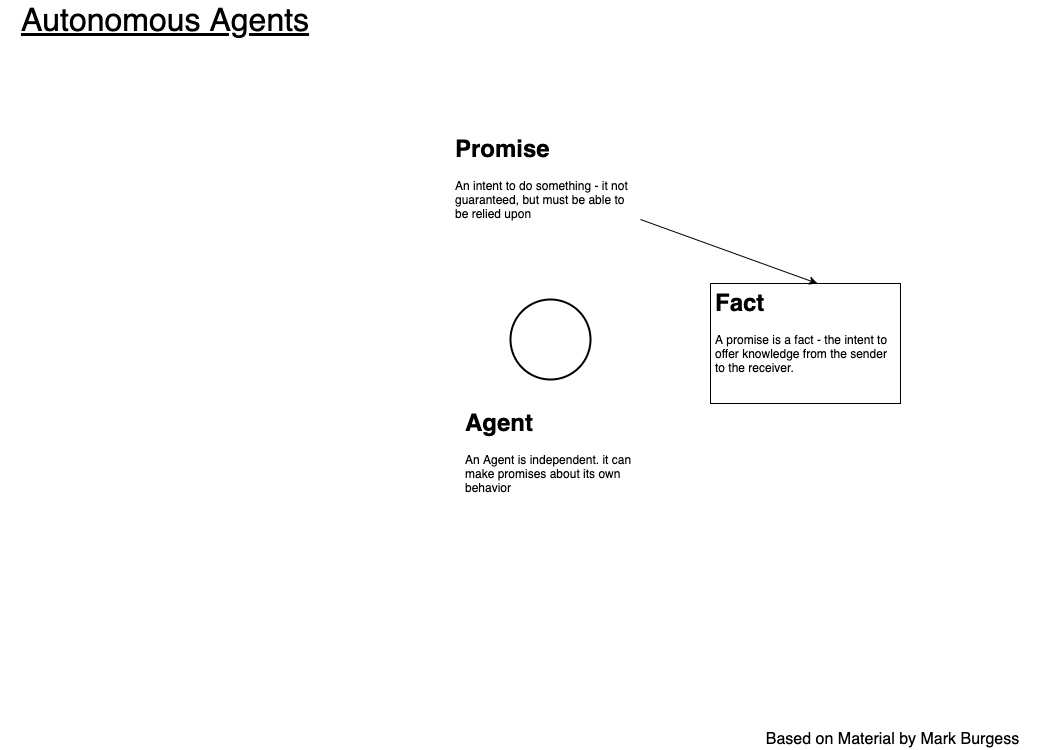

The diagram above was exported from draw.io. Its source (the exported page's mxGraphModel, read from the mxfile embedded in the PNG):
<mxGraphModel dx="1106" dy="830" grid="1" gridSize="10" guides="1" tooltips="1" connect="1" arrows="1" fold="1" page="1" pageScale="1" pageWidth="1169" pageHeight="827" math="0" shadow="0">
  <root>
    <mxCell id="0" />
    <mxCell id="1" parent="0" />
    <UserObject label="" tooltip="Component" id="630vLDwFYgGW8m9tEfUg-1">
      <mxCell style="ellipse;whiteSpace=wrap;html=1;aspect=fixed;strokeColor=#000000;fillColor=#ffffff;fontFamily=Helvetica;fontSize=13;align=center;strokeWidth=2;" parent="1" vertex="1">
        <mxGeometry x="570" y="350" width="80" height="80" as="geometry" />
      </mxCell>
    </UserObject>
    <mxCell id="630vLDwFYgGW8m9tEfUg-2" value="&lt;h1&gt;Agent&lt;/h1&gt;&lt;p&gt;An Agent is independent. it can make promises about its own behavior&lt;/p&gt;" style="text;html=1;strokeColor=none;fillColor=none;spacing=5;spacingTop=-20;whiteSpace=wrap;overflow=hidden;rounded=0;" parent="1" vertex="1">
      <mxGeometry x="520" y="454" width="190" height="120" as="geometry" />
    </mxCell>
    <mxCell id="630vLDwFYgGW8m9tEfUg-3" value="&lt;h1&gt;Promise&lt;/h1&gt;&lt;p&gt;An intent to do something - it not guaranteed, but must be able to be relied upon&lt;/p&gt;" style="text;html=1;strokeColor=none;fillColor=none;spacing=5;spacingTop=-20;whiteSpace=wrap;overflow=hidden;rounded=0;" parent="1" vertex="1">
      <mxGeometry x="510" y="180" width="190" height="120" as="geometry" />
    </mxCell>
    <mxCell id="630vLDwFYgGW8m9tEfUg-4" value="&lt;font style=&quot;font-size: 16px&quot;&gt;Based on Material by Mark Burgess&lt;/font&gt;" style="text;html=1;strokeColor=none;fillColor=none;align=center;verticalAlign=middle;whiteSpace=wrap;rounded=0;" parent="1" vertex="1">
      <mxGeometry x="800" y="780" width="305" height="20" as="geometry" />
    </mxCell>
    <mxCell id="630vLDwFYgGW8m9tEfUg-5" value="&lt;font size=&quot;1&quot;&gt;&lt;u style=&quot;font-size: 32px&quot;&gt;Autonomous Agents&lt;/u&gt;&lt;/font&gt;" style="text;html=1;strokeColor=none;fillColor=none;align=center;verticalAlign=middle;whiteSpace=wrap;rounded=0;" parent="1" vertex="1">
      <mxGeometry x="60" y="60" width="330" height="20" as="geometry" />
    </mxCell>
    <mxCell id="sTHYgqmXXaAvXRuGTqYw-1" value="&lt;h1&gt;Fact&lt;/h1&gt;&lt;p&gt;A promise is a fact - the intent to offer knowledge from the sender to the receiver.&lt;/p&gt;" style="text;html=1;strokeColor=default;fillColor=none;spacing=5;spacingTop=-20;whiteSpace=wrap;overflow=hidden;rounded=0;" parent="1" vertex="1">
      <mxGeometry x="770" y="334" width="190" height="120" as="geometry" />
    </mxCell>
    <mxCell id="sTHYgqmXXaAvXRuGTqYw-2" value="" style="endArrow=classic;html=1;entryX=0.563;entryY=0;entryDx=0;entryDy=0;entryPerimeter=0;exitX=1;exitY=0.75;exitDx=0;exitDy=0;" parent="1" source="630vLDwFYgGW8m9tEfUg-3" target="sTHYgqmXXaAvXRuGTqYw-1" edge="1">
      <mxGeometry width="50" height="50" relative="1" as="geometry">
        <mxPoint x="580" y="470" as="sourcePoint" />
        <mxPoint x="630" y="420" as="targetPoint" />
      </mxGeometry>
    </mxCell>
  </root>
</mxGraphModel>